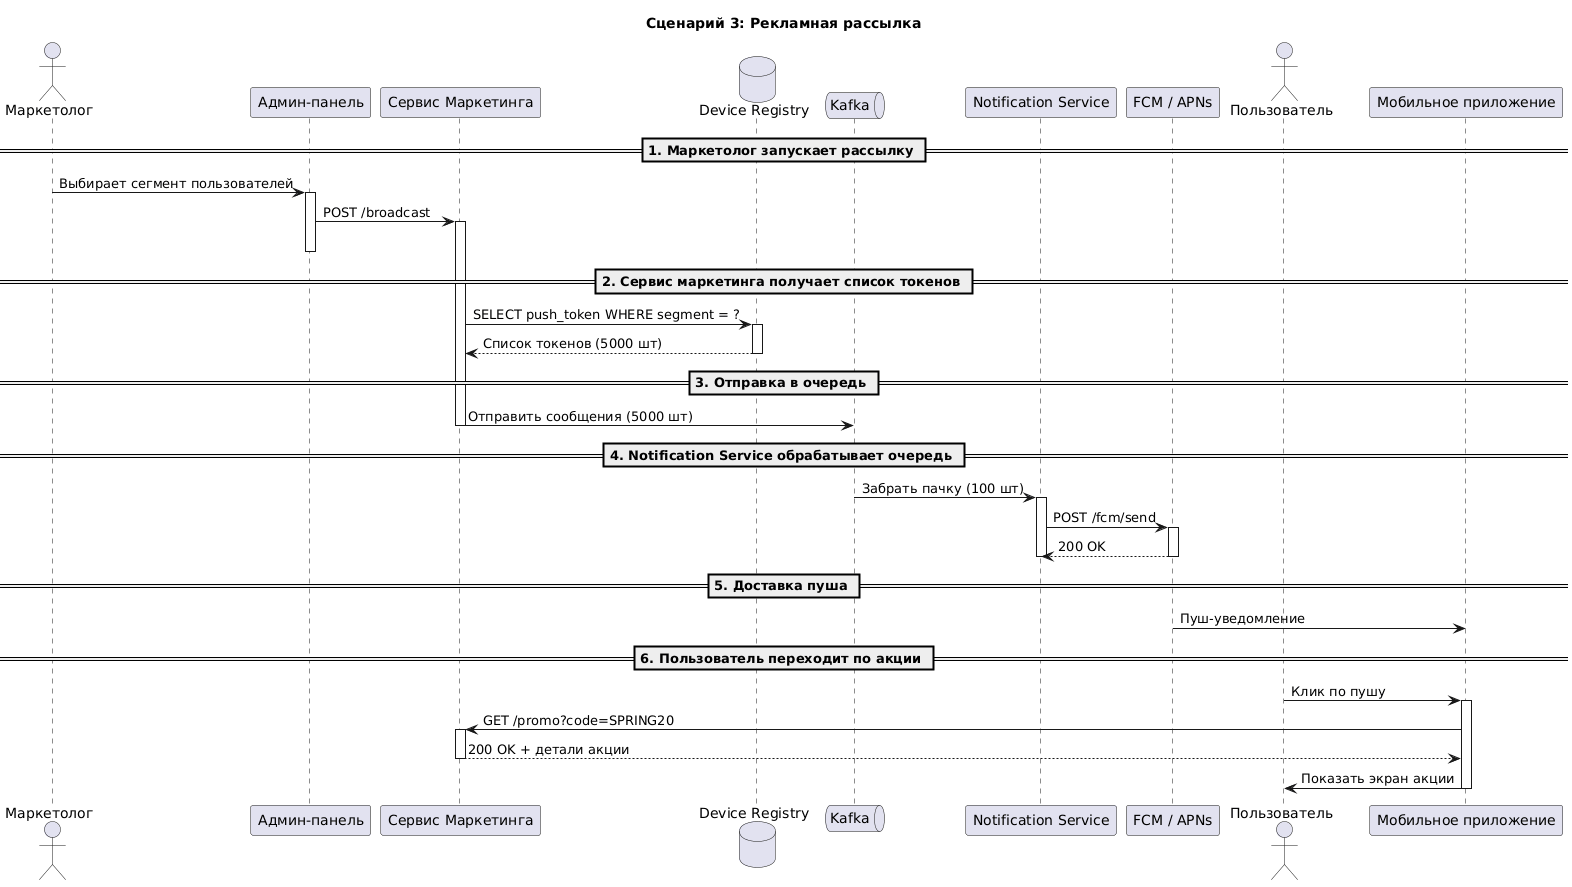

The diagram above was rendered by PlantUML. Its source (embedded in the PNG):
@startuml
title Сценарий 3: Рекламная рассылка

actor "Маркетолог" as Marketer
participant "Админ-панель" as Admin
participant "Сервис Маркетинга" as MarketingService
database "Device Registry" as Registry
queue "Kafka" as Queue
participant "Notification Service" as Notif
participant "FCM / APNs" as Provider
actor "Пользователь" as User
participant "Мобильное приложение" as App

== 1. Маркетолог запускает рассылку ==

Marketer -> Admin: Выбирает сегмент пользователей
activate Admin

Admin -> MarketingService: POST /broadcast
activate MarketingService
deactivate Admin

== 2. Сервис маркетинга получает список токенов ==

MarketingService -> Registry: SELECT push_token WHERE segment = ?
activate Registry
Registry --> MarketingService: Список токенов (5000 шт)
deactivate Registry

== 3. Отправка в очередь ==

MarketingService -> Queue: Отправить сообщения (5000 шт)
deactivate MarketingService

== 4. Notification Service обрабатывает очередь ==

Queue -> Notif: Забрать пачку (100 шт)
activate Notif

Notif -> Provider: POST /fcm/send
activate Provider
Provider --> Notif: 200 OK
deactivate Provider
deactivate Notif

== 5. Доставка пуша ==

Provider -> App: Пуш-уведомление

== 6. Пользователь переходит по акции ==

User -> App: Клик по пушу
activate App

App -> MarketingService: GET /promo?code=SPRING20
activate MarketingService
MarketingService --> App: 200 OK + детали акции
deactivate MarketingService

App -> User: Показать экран акции
deactivate App
@enduml